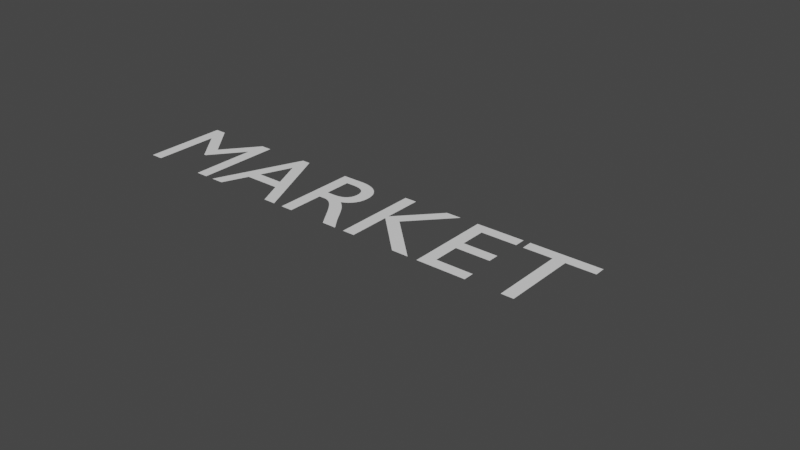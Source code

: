 # Source: MARKET.blend  (saved by Blender 2.83.19; exported with 4.5.12 LTS)
import bpy
from mathutils import Matrix  # noqa: F401  (used for matrix-valued properties, if any)

bpy.ops.wm.read_factory_settings(use_empty=True)
scene = bpy.context.scene
scene.name = 'Scene'

# ---- collections
col_collection = bpy.data.collections.new('Collection'); scene.collection.children.link(col_collection)

# ---- world
world_world = bpy.data.worlds.new('World'); scene.world = world_world
world_world.use_nodes = True; world_world.node_tree.nodes.clear()
_N = world_world.node_tree.nodes; _L = world_world.node_tree.links
n0 = _N.new('ShaderNodeOutputWorld'); n0.name = 'World Output'; n0.location = (300, 300)
n1 = _N.new('ShaderNodeBackground'); n1.name = 'Background'; n1.location = (10, 300)
n1.inputs[0].default_value = (0.05088, 0.05088, 0.05088, 1.0)
_L.new(n1.outputs[0], n0.inputs[0])
n0.is_active_output = True
world_world.color = (0.05088, 0.05088, 0.05088)
world_world.use_sun_shadow = False
world_world.sun_shadow_jitter_overblur = 0.0

# ---- curves / text
txt_set_things = bpy.data.curves.new('SET THINGS', 'FONT')
txt_set_things.dimensions = '2D'
txt_set_things.body = 'MARKET'
txt_set_things.use_path_clamp = True

# ---- objects
ob_set_things = bpy.data.objects.new('SET THINGS', txt_set_things)

# ---- transforms, parenting, visibility, modifiers, constraints
ob_set_things.location = (0.0, 0.0, 0.0)
ob_set_things.lineart.crease_threshold = 0.0

# ---- collection membership
col_collection.objects.link(ob_set_things)

# ---- scene / render settings (as saved in the file)
scene.frame_start = 1; scene.frame_end = 250; scene.frame_set(1)
scene.render.engine = 'BLENDER_EEVEE_NEXT'
scene.cycles.use_denoising = False
scene.cycles.samples = 128
scene.cycles.sampling_pattern = 'TABULATED_SOBOL'
scene.cycles.use_adaptive_sampling = False
scene.cycles.use_light_tree = False
scene.view_settings.view_transform = 'Filmic'
bpy.context.view_layer.update()

# ---- added for rendering (the .blend has no active camera and no usable light): camera, sun
cam_auto = bpy.data.cameras.new('AutoCamera')
cam_auto.lens = 50.0
cam_auto.sensor_width = 36.0
cam_auto.clip_end = 1000.0
ob_auto_camera = bpy.data.objects.new('AutoCamera', cam_auto)
scene.collection.objects.link(ob_auto_camera)
ob_auto_camera.location = (6.80953, -5.00144, 3.54762)
ob_auto_camera.rotation_euler = (1.09748, -7.21219e-08, 0.694738)
scene.camera = ob_auto_camera
light_auto_sun = bpy.data.lights.new('AutoSun', 'SUN')
light_auto_sun.energy = 3.0
light_auto_sun.angle = 0.0523599
ob_auto_sun = bpy.data.objects.new('AutoSun', light_auto_sun)
scene.collection.objects.link(ob_auto_sun)
ob_auto_sun.rotation_euler = (0.872665, 0.174533, 0.523599)
bpy.context.view_layer.update()
